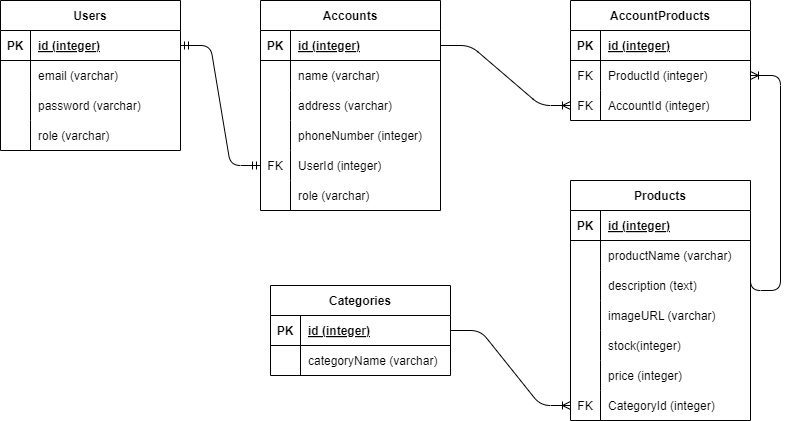

The diagram above was exported from draw.io. Its source (the exported page's mxGraphModel, read from the mxfile embedded in the PNG):
<mxGraphModel dx="952" dy="343" grid="1" gridSize="10" guides="1" tooltips="1" connect="1" arrows="1" fold="1" page="1" pageScale="1" pageWidth="850" pageHeight="1100" math="0" shadow="0">
  <root>
    <mxCell id="0" />
    <mxCell id="1" parent="0" />
    <mxCell id="2" value="Users" style="shape=table;startSize=30;container=1;collapsible=1;childLayout=tableLayout;fixedRows=1;rowLines=0;fontStyle=1;align=center;resizeLast=1;" parent="1" vertex="1">
      <mxGeometry x="50" y="145" width="180" height="150" as="geometry" />
    </mxCell>
    <mxCell id="3" value="" style="shape=tableRow;horizontal=0;startSize=0;swimlaneHead=0;swimlaneBody=0;fillColor=none;collapsible=0;dropTarget=0;points=[[0,0.5],[1,0.5]];portConstraint=eastwest;top=0;left=0;right=0;bottom=1;" parent="2" vertex="1">
      <mxGeometry y="30" width="180" height="30" as="geometry" />
    </mxCell>
    <mxCell id="4" value="PK" style="shape=partialRectangle;connectable=0;fillColor=none;top=0;left=0;bottom=0;right=0;fontStyle=1;overflow=hidden;" parent="3" vertex="1">
      <mxGeometry width="30" height="30" as="geometry">
        <mxRectangle width="30" height="30" as="alternateBounds" />
      </mxGeometry>
    </mxCell>
    <mxCell id="5" value="id (integer)" style="shape=partialRectangle;connectable=0;fillColor=none;top=0;left=0;bottom=0;right=0;align=left;spacingLeft=6;fontStyle=5;overflow=hidden;" parent="3" vertex="1">
      <mxGeometry x="30" width="150" height="30" as="geometry">
        <mxRectangle width="150" height="30" as="alternateBounds" />
      </mxGeometry>
    </mxCell>
    <mxCell id="250" value="" style="shape=tableRow;horizontal=0;startSize=0;swimlaneHead=0;swimlaneBody=0;fillColor=none;collapsible=0;dropTarget=0;points=[[0,0.5],[1,0.5]];portConstraint=eastwest;top=0;left=0;right=0;bottom=0;" vertex="1" parent="2">
      <mxGeometry y="60" width="180" height="30" as="geometry" />
    </mxCell>
    <mxCell id="251" value="" style="shape=partialRectangle;connectable=0;fillColor=none;top=0;left=0;bottom=0;right=0;editable=1;overflow=hidden;" vertex="1" parent="250">
      <mxGeometry width="30" height="30" as="geometry">
        <mxRectangle width="30" height="30" as="alternateBounds" />
      </mxGeometry>
    </mxCell>
    <mxCell id="252" value="email (varchar)" style="shape=partialRectangle;connectable=0;fillColor=none;top=0;left=0;bottom=0;right=0;align=left;spacingLeft=6;overflow=hidden;" vertex="1" parent="250">
      <mxGeometry x="30" width="150" height="30" as="geometry">
        <mxRectangle width="150" height="30" as="alternateBounds" />
      </mxGeometry>
    </mxCell>
    <mxCell id="9" value="" style="shape=tableRow;horizontal=0;startSize=0;swimlaneHead=0;swimlaneBody=0;fillColor=none;collapsible=0;dropTarget=0;points=[[0,0.5],[1,0.5]];portConstraint=eastwest;top=0;left=0;right=0;bottom=0;" parent="2" vertex="1">
      <mxGeometry y="90" width="180" height="30" as="geometry" />
    </mxCell>
    <mxCell id="10" value="" style="shape=partialRectangle;connectable=0;fillColor=none;top=0;left=0;bottom=0;right=0;editable=1;overflow=hidden;" parent="9" vertex="1">
      <mxGeometry width="30" height="30" as="geometry">
        <mxRectangle width="30" height="30" as="alternateBounds" />
      </mxGeometry>
    </mxCell>
    <mxCell id="11" value="password (varchar)" style="shape=partialRectangle;connectable=0;fillColor=none;top=0;left=0;bottom=0;right=0;align=left;spacingLeft=6;overflow=hidden;" parent="9" vertex="1">
      <mxGeometry x="30" width="150" height="30" as="geometry">
        <mxRectangle width="150" height="30" as="alternateBounds" />
      </mxGeometry>
    </mxCell>
    <mxCell id="12" value="" style="shape=tableRow;horizontal=0;startSize=0;swimlaneHead=0;swimlaneBody=0;fillColor=none;collapsible=0;dropTarget=0;points=[[0,0.5],[1,0.5]];portConstraint=eastwest;top=0;left=0;right=0;bottom=0;" parent="2" vertex="1">
      <mxGeometry y="120" width="180" height="30" as="geometry" />
    </mxCell>
    <mxCell id="13" value="" style="shape=partialRectangle;connectable=0;fillColor=none;top=0;left=0;bottom=0;right=0;editable=1;overflow=hidden;" parent="12" vertex="1">
      <mxGeometry width="30" height="30" as="geometry">
        <mxRectangle width="30" height="30" as="alternateBounds" />
      </mxGeometry>
    </mxCell>
    <mxCell id="14" value="role (varchar)" style="shape=partialRectangle;connectable=0;fillColor=none;top=0;left=0;bottom=0;right=0;align=left;spacingLeft=6;overflow=hidden;" parent="12" vertex="1">
      <mxGeometry x="30" width="150" height="30" as="geometry">
        <mxRectangle width="150" height="30" as="alternateBounds" />
      </mxGeometry>
    </mxCell>
    <mxCell id="15" value="Accounts" style="shape=table;startSize=30;container=1;collapsible=1;childLayout=tableLayout;fixedRows=1;rowLines=0;fontStyle=1;align=center;resizeLast=1;" parent="1" vertex="1">
      <mxGeometry x="310" y="145" width="180" height="210" as="geometry" />
    </mxCell>
    <mxCell id="16" value="" style="shape=tableRow;horizontal=0;startSize=0;swimlaneHead=0;swimlaneBody=0;fillColor=none;collapsible=0;dropTarget=0;points=[[0,0.5],[1,0.5]];portConstraint=eastwest;top=0;left=0;right=0;bottom=1;" parent="15" vertex="1">
      <mxGeometry y="30" width="180" height="30" as="geometry" />
    </mxCell>
    <mxCell id="17" value="PK" style="shape=partialRectangle;connectable=0;fillColor=none;top=0;left=0;bottom=0;right=0;fontStyle=1;overflow=hidden;" parent="16" vertex="1">
      <mxGeometry width="30" height="30" as="geometry">
        <mxRectangle width="30" height="30" as="alternateBounds" />
      </mxGeometry>
    </mxCell>
    <mxCell id="18" value="id (integer)" style="shape=partialRectangle;connectable=0;fillColor=none;top=0;left=0;bottom=0;right=0;align=left;spacingLeft=6;fontStyle=5;overflow=hidden;" parent="16" vertex="1">
      <mxGeometry x="30" width="150" height="30" as="geometry">
        <mxRectangle width="150" height="30" as="alternateBounds" />
      </mxGeometry>
    </mxCell>
    <mxCell id="19" value="" style="shape=tableRow;horizontal=0;startSize=0;swimlaneHead=0;swimlaneBody=0;fillColor=none;collapsible=0;dropTarget=0;points=[[0,0.5],[1,0.5]];portConstraint=eastwest;top=0;left=0;right=0;bottom=0;" parent="15" vertex="1">
      <mxGeometry y="60" width="180" height="30" as="geometry" />
    </mxCell>
    <mxCell id="20" value="" style="shape=partialRectangle;connectable=0;fillColor=none;top=0;left=0;bottom=0;right=0;editable=1;overflow=hidden;" parent="19" vertex="1">
      <mxGeometry width="30" height="30" as="geometry">
        <mxRectangle width="30" height="30" as="alternateBounds" />
      </mxGeometry>
    </mxCell>
    <mxCell id="21" value="name (varchar)" style="shape=partialRectangle;connectable=0;fillColor=none;top=0;left=0;bottom=0;right=0;align=left;spacingLeft=6;overflow=hidden;" parent="19" vertex="1">
      <mxGeometry x="30" width="150" height="30" as="geometry">
        <mxRectangle width="150" height="30" as="alternateBounds" />
      </mxGeometry>
    </mxCell>
    <mxCell id="25" value="" style="shape=tableRow;horizontal=0;startSize=0;swimlaneHead=0;swimlaneBody=0;fillColor=none;collapsible=0;dropTarget=0;points=[[0,0.5],[1,0.5]];portConstraint=eastwest;top=0;left=0;right=0;bottom=0;" parent="15" vertex="1">
      <mxGeometry y="90" width="180" height="30" as="geometry" />
    </mxCell>
    <mxCell id="26" value="" style="shape=partialRectangle;connectable=0;fillColor=none;top=0;left=0;bottom=0;right=0;editable=1;overflow=hidden;" parent="25" vertex="1">
      <mxGeometry width="30" height="30" as="geometry">
        <mxRectangle width="30" height="30" as="alternateBounds" />
      </mxGeometry>
    </mxCell>
    <mxCell id="27" value="address (varchar)" style="shape=partialRectangle;connectable=0;fillColor=none;top=0;left=0;bottom=0;right=0;align=left;spacingLeft=6;overflow=hidden;" parent="25" vertex="1">
      <mxGeometry x="30" width="150" height="30" as="geometry">
        <mxRectangle width="150" height="30" as="alternateBounds" />
      </mxGeometry>
    </mxCell>
    <mxCell id="253" value="" style="shape=tableRow;horizontal=0;startSize=0;swimlaneHead=0;swimlaneBody=0;fillColor=none;collapsible=0;dropTarget=0;points=[[0,0.5],[1,0.5]];portConstraint=eastwest;top=0;left=0;right=0;bottom=0;" vertex="1" parent="15">
      <mxGeometry y="120" width="180" height="30" as="geometry" />
    </mxCell>
    <mxCell id="254" value="" style="shape=partialRectangle;connectable=0;fillColor=none;top=0;left=0;bottom=0;right=0;editable=1;overflow=hidden;" vertex="1" parent="253">
      <mxGeometry width="30" height="30" as="geometry">
        <mxRectangle width="30" height="30" as="alternateBounds" />
      </mxGeometry>
    </mxCell>
    <mxCell id="255" value="phoneNumber (integer)" style="shape=partialRectangle;connectable=0;fillColor=none;top=0;left=0;bottom=0;right=0;align=left;spacingLeft=6;overflow=hidden;" vertex="1" parent="253">
      <mxGeometry x="30" width="150" height="30" as="geometry">
        <mxRectangle width="150" height="30" as="alternateBounds" />
      </mxGeometry>
    </mxCell>
    <mxCell id="256" value="" style="shape=tableRow;horizontal=0;startSize=0;swimlaneHead=0;swimlaneBody=0;fillColor=none;collapsible=0;dropTarget=0;points=[[0,0.5],[1,0.5]];portConstraint=eastwest;top=0;left=0;right=0;bottom=0;" vertex="1" parent="15">
      <mxGeometry y="150" width="180" height="30" as="geometry" />
    </mxCell>
    <mxCell id="257" value="FK" style="shape=partialRectangle;connectable=0;fillColor=none;top=0;left=0;bottom=0;right=0;editable=1;overflow=hidden;" vertex="1" parent="256">
      <mxGeometry width="30" height="30" as="geometry">
        <mxRectangle width="30" height="30" as="alternateBounds" />
      </mxGeometry>
    </mxCell>
    <mxCell id="258" value="UserId (integer)" style="shape=partialRectangle;connectable=0;fillColor=none;top=0;left=0;bottom=0;right=0;align=left;spacingLeft=6;overflow=hidden;" vertex="1" parent="256">
      <mxGeometry x="30" width="150" height="30" as="geometry">
        <mxRectangle width="150" height="30" as="alternateBounds" />
      </mxGeometry>
    </mxCell>
    <mxCell id="259" value="" style="shape=tableRow;horizontal=0;startSize=0;swimlaneHead=0;swimlaneBody=0;fillColor=none;collapsible=0;dropTarget=0;points=[[0,0.5],[1,0.5]];portConstraint=eastwest;top=0;left=0;right=0;bottom=0;" vertex="1" parent="15">
      <mxGeometry y="180" width="180" height="30" as="geometry" />
    </mxCell>
    <mxCell id="260" value="" style="shape=partialRectangle;connectable=0;fillColor=none;top=0;left=0;bottom=0;right=0;editable=1;overflow=hidden;" vertex="1" parent="259">
      <mxGeometry width="30" height="30" as="geometry">
        <mxRectangle width="30" height="30" as="alternateBounds" />
      </mxGeometry>
    </mxCell>
    <mxCell id="261" value="role (varchar)" style="shape=partialRectangle;connectable=0;fillColor=none;top=0;left=0;bottom=0;right=0;align=left;spacingLeft=6;overflow=hidden;" vertex="1" parent="259">
      <mxGeometry x="30" width="150" height="30" as="geometry">
        <mxRectangle width="150" height="30" as="alternateBounds" />
      </mxGeometry>
    </mxCell>
    <mxCell id="70" value="Categories" style="shape=table;startSize=30;container=1;collapsible=1;childLayout=tableLayout;fixedRows=1;rowLines=0;fontStyle=1;align=center;resizeLast=1;" parent="1" vertex="1">
      <mxGeometry x="320" y="430" width="180.00000000000023" height="90" as="geometry" />
    </mxCell>
    <mxCell id="71" value="" style="shape=tableRow;horizontal=0;startSize=0;swimlaneHead=0;swimlaneBody=0;fillColor=none;collapsible=0;dropTarget=0;points=[[0,0.5],[1,0.5]];portConstraint=eastwest;top=0;left=0;right=0;bottom=1;" parent="70" vertex="1">
      <mxGeometry y="30" width="180.00000000000023" height="30" as="geometry" />
    </mxCell>
    <mxCell id="72" value="PK" style="shape=partialRectangle;connectable=0;fillColor=none;top=0;left=0;bottom=0;right=0;fontStyle=1;overflow=hidden;" parent="71" vertex="1">
      <mxGeometry width="30" height="30" as="geometry">
        <mxRectangle width="30" height="30" as="alternateBounds" />
      </mxGeometry>
    </mxCell>
    <mxCell id="73" value="id (integer)" style="shape=partialRectangle;connectable=0;fillColor=none;top=0;left=0;bottom=0;right=0;align=left;spacingLeft=6;fontStyle=5;overflow=hidden;" parent="71" vertex="1">
      <mxGeometry x="30" width="150.00000000000023" height="30" as="geometry">
        <mxRectangle width="150.00000000000023" height="30" as="alternateBounds" />
      </mxGeometry>
    </mxCell>
    <mxCell id="74" value="" style="shape=tableRow;horizontal=0;startSize=0;swimlaneHead=0;swimlaneBody=0;fillColor=none;collapsible=0;dropTarget=0;points=[[0,0.5],[1,0.5]];portConstraint=eastwest;top=0;left=0;right=0;bottom=0;" parent="70" vertex="1">
      <mxGeometry y="60" width="180.00000000000023" height="30" as="geometry" />
    </mxCell>
    <mxCell id="75" value="" style="shape=partialRectangle;connectable=0;fillColor=none;top=0;left=0;bottom=0;right=0;editable=1;overflow=hidden;" parent="74" vertex="1">
      <mxGeometry width="30" height="30" as="geometry">
        <mxRectangle width="30" height="30" as="alternateBounds" />
      </mxGeometry>
    </mxCell>
    <mxCell id="76" value="categoryName (varchar)" style="shape=partialRectangle;connectable=0;fillColor=none;top=0;left=0;bottom=0;right=0;align=left;spacingLeft=6;overflow=hidden;" parent="74" vertex="1">
      <mxGeometry x="30" width="150.00000000000023" height="30" as="geometry">
        <mxRectangle width="150.00000000000023" height="30" as="alternateBounds" />
      </mxGeometry>
    </mxCell>
    <mxCell id="167" value="AccountProducts" style="shape=table;startSize=30;container=1;collapsible=1;childLayout=tableLayout;fixedRows=1;rowLines=0;fontStyle=1;align=center;resizeLast=1;" parent="1" vertex="1">
      <mxGeometry x="620" y="145" width="180" height="120" as="geometry" />
    </mxCell>
    <mxCell id="168" value="" style="shape=tableRow;horizontal=0;startSize=0;swimlaneHead=0;swimlaneBody=0;fillColor=none;collapsible=0;dropTarget=0;points=[[0,0.5],[1,0.5]];portConstraint=eastwest;top=0;left=0;right=0;bottom=1;" parent="167" vertex="1">
      <mxGeometry y="30" width="180" height="30" as="geometry" />
    </mxCell>
    <mxCell id="169" value="PK" style="shape=partialRectangle;connectable=0;fillColor=none;top=0;left=0;bottom=0;right=0;fontStyle=1;overflow=hidden;" parent="168" vertex="1">
      <mxGeometry width="30" height="30" as="geometry">
        <mxRectangle width="30" height="30" as="alternateBounds" />
      </mxGeometry>
    </mxCell>
    <mxCell id="170" value="id (integer)" style="shape=partialRectangle;connectable=0;fillColor=none;top=0;left=0;bottom=0;right=0;align=left;spacingLeft=6;fontStyle=5;overflow=hidden;" parent="168" vertex="1">
      <mxGeometry x="30" width="150" height="30" as="geometry">
        <mxRectangle width="150" height="30" as="alternateBounds" />
      </mxGeometry>
    </mxCell>
    <mxCell id="174" value="" style="shape=tableRow;horizontal=0;startSize=0;swimlaneHead=0;swimlaneBody=0;fillColor=none;collapsible=0;dropTarget=0;points=[[0,0.5],[1,0.5]];portConstraint=eastwest;top=0;left=0;right=0;bottom=0;" parent="167" vertex="1">
      <mxGeometry y="60" width="180" height="30" as="geometry" />
    </mxCell>
    <mxCell id="175" value="FK" style="shape=partialRectangle;connectable=0;fillColor=none;top=0;left=0;bottom=0;right=0;editable=1;overflow=hidden;" parent="174" vertex="1">
      <mxGeometry width="30" height="30" as="geometry">
        <mxRectangle width="30" height="30" as="alternateBounds" />
      </mxGeometry>
    </mxCell>
    <mxCell id="176" value="ProductId (integer)" style="shape=partialRectangle;connectable=0;fillColor=none;top=0;left=0;bottom=0;right=0;align=left;spacingLeft=6;overflow=hidden;" parent="174" vertex="1">
      <mxGeometry x="30" width="150" height="30" as="geometry">
        <mxRectangle width="150" height="30" as="alternateBounds" />
      </mxGeometry>
    </mxCell>
    <mxCell id="177" value="" style="shape=tableRow;horizontal=0;startSize=0;swimlaneHead=0;swimlaneBody=0;fillColor=none;collapsible=0;dropTarget=0;points=[[0,0.5],[1,0.5]];portConstraint=eastwest;top=0;left=0;right=0;bottom=0;" parent="167" vertex="1">
      <mxGeometry y="90" width="180" height="30" as="geometry" />
    </mxCell>
    <mxCell id="178" value="FK" style="shape=partialRectangle;connectable=0;fillColor=none;top=0;left=0;bottom=0;right=0;editable=1;overflow=hidden;" parent="177" vertex="1">
      <mxGeometry width="30" height="30" as="geometry">
        <mxRectangle width="30" height="30" as="alternateBounds" />
      </mxGeometry>
    </mxCell>
    <mxCell id="179" value="AccountId (integer)" style="shape=partialRectangle;connectable=0;fillColor=none;top=0;left=0;bottom=0;right=0;align=left;spacingLeft=6;overflow=hidden;" parent="177" vertex="1">
      <mxGeometry x="30" width="150" height="30" as="geometry">
        <mxRectangle width="150" height="30" as="alternateBounds" />
      </mxGeometry>
    </mxCell>
    <mxCell id="191" value="Products" style="shape=table;startSize=30;container=1;collapsible=1;childLayout=tableLayout;fixedRows=1;rowLines=0;fontStyle=1;align=center;resizeLast=1;" parent="1" vertex="1">
      <mxGeometry x="620" y="325" width="180" height="240" as="geometry" />
    </mxCell>
    <mxCell id="192" value="" style="shape=tableRow;horizontal=0;startSize=0;swimlaneHead=0;swimlaneBody=0;fillColor=none;collapsible=0;dropTarget=0;points=[[0,0.5],[1,0.5]];portConstraint=eastwest;top=0;left=0;right=0;bottom=1;" parent="191" vertex="1">
      <mxGeometry y="30" width="180" height="30" as="geometry" />
    </mxCell>
    <mxCell id="193" value="PK" style="shape=partialRectangle;connectable=0;fillColor=none;top=0;left=0;bottom=0;right=0;fontStyle=1;overflow=hidden;" parent="192" vertex="1">
      <mxGeometry width="30" height="30" as="geometry">
        <mxRectangle width="30" height="30" as="alternateBounds" />
      </mxGeometry>
    </mxCell>
    <mxCell id="194" value="id (integer)" style="shape=partialRectangle;connectable=0;fillColor=none;top=0;left=0;bottom=0;right=0;align=left;spacingLeft=6;fontStyle=5;overflow=hidden;" parent="192" vertex="1">
      <mxGeometry x="30" width="150" height="30" as="geometry">
        <mxRectangle width="150" height="30" as="alternateBounds" />
      </mxGeometry>
    </mxCell>
    <mxCell id="195" value="" style="shape=tableRow;horizontal=0;startSize=0;swimlaneHead=0;swimlaneBody=0;fillColor=none;collapsible=0;dropTarget=0;points=[[0,0.5],[1,0.5]];portConstraint=eastwest;top=0;left=0;right=0;bottom=0;" parent="191" vertex="1">
      <mxGeometry y="60" width="180" height="30" as="geometry" />
    </mxCell>
    <mxCell id="196" value="" style="shape=partialRectangle;connectable=0;fillColor=none;top=0;left=0;bottom=0;right=0;editable=1;overflow=hidden;" parent="195" vertex="1">
      <mxGeometry width="30" height="30" as="geometry">
        <mxRectangle width="30" height="30" as="alternateBounds" />
      </mxGeometry>
    </mxCell>
    <mxCell id="197" value="productName (varchar)" style="shape=partialRectangle;connectable=0;fillColor=none;top=0;left=0;bottom=0;right=0;align=left;spacingLeft=6;overflow=hidden;" parent="195" vertex="1">
      <mxGeometry x="30" width="150" height="30" as="geometry">
        <mxRectangle width="150" height="30" as="alternateBounds" />
      </mxGeometry>
    </mxCell>
    <mxCell id="198" value="" style="shape=tableRow;horizontal=0;startSize=0;swimlaneHead=0;swimlaneBody=0;fillColor=none;collapsible=0;dropTarget=0;points=[[0,0.5],[1,0.5]];portConstraint=eastwest;top=0;left=0;right=0;bottom=0;" parent="191" vertex="1">
      <mxGeometry y="90" width="180" height="30" as="geometry" />
    </mxCell>
    <mxCell id="199" value="" style="shape=partialRectangle;connectable=0;fillColor=none;top=0;left=0;bottom=0;right=0;editable=1;overflow=hidden;" parent="198" vertex="1">
      <mxGeometry width="30" height="30" as="geometry">
        <mxRectangle width="30" height="30" as="alternateBounds" />
      </mxGeometry>
    </mxCell>
    <mxCell id="200" value="description (text)" style="shape=partialRectangle;connectable=0;fillColor=none;top=0;left=0;bottom=0;right=0;align=left;spacingLeft=6;overflow=hidden;" parent="198" vertex="1">
      <mxGeometry x="30" width="150" height="30" as="geometry">
        <mxRectangle width="150" height="30" as="alternateBounds" />
      </mxGeometry>
    </mxCell>
    <mxCell id="201" value="" style="shape=tableRow;horizontal=0;startSize=0;swimlaneHead=0;swimlaneBody=0;fillColor=none;collapsible=0;dropTarget=0;points=[[0,0.5],[1,0.5]];portConstraint=eastwest;top=0;left=0;right=0;bottom=0;" parent="191" vertex="1">
      <mxGeometry y="120" width="180" height="30" as="geometry" />
    </mxCell>
    <mxCell id="202" value="" style="shape=partialRectangle;connectable=0;fillColor=none;top=0;left=0;bottom=0;right=0;editable=1;overflow=hidden;" parent="201" vertex="1">
      <mxGeometry width="30" height="30" as="geometry">
        <mxRectangle width="30" height="30" as="alternateBounds" />
      </mxGeometry>
    </mxCell>
    <mxCell id="203" value="imageURL (varchar)" style="shape=partialRectangle;connectable=0;fillColor=none;top=0;left=0;bottom=0;right=0;align=left;spacingLeft=6;overflow=hidden;" parent="201" vertex="1">
      <mxGeometry x="30" width="150" height="30" as="geometry">
        <mxRectangle width="150" height="30" as="alternateBounds" />
      </mxGeometry>
    </mxCell>
    <mxCell id="265" value="" style="shape=tableRow;horizontal=0;startSize=0;swimlaneHead=0;swimlaneBody=0;fillColor=none;collapsible=0;dropTarget=0;points=[[0,0.5],[1,0.5]];portConstraint=eastwest;top=0;left=0;right=0;bottom=0;" vertex="1" parent="191">
      <mxGeometry y="150" width="180" height="30" as="geometry" />
    </mxCell>
    <mxCell id="266" value="" style="shape=partialRectangle;connectable=0;fillColor=none;top=0;left=0;bottom=0;right=0;editable=1;overflow=hidden;" vertex="1" parent="265">
      <mxGeometry width="30" height="30" as="geometry">
        <mxRectangle width="30" height="30" as="alternateBounds" />
      </mxGeometry>
    </mxCell>
    <mxCell id="267" value="stock(integer)" style="shape=partialRectangle;connectable=0;fillColor=none;top=0;left=0;bottom=0;right=0;align=left;spacingLeft=6;overflow=hidden;" vertex="1" parent="265">
      <mxGeometry x="30" width="150" height="30" as="geometry">
        <mxRectangle width="150" height="30" as="alternateBounds" />
      </mxGeometry>
    </mxCell>
    <mxCell id="268" value="" style="shape=tableRow;horizontal=0;startSize=0;swimlaneHead=0;swimlaneBody=0;fillColor=none;collapsible=0;dropTarget=0;points=[[0,0.5],[1,0.5]];portConstraint=eastwest;top=0;left=0;right=0;bottom=0;" vertex="1" parent="191">
      <mxGeometry y="180" width="180" height="30" as="geometry" />
    </mxCell>
    <mxCell id="269" value="" style="shape=partialRectangle;connectable=0;fillColor=none;top=0;left=0;bottom=0;right=0;editable=1;overflow=hidden;" vertex="1" parent="268">
      <mxGeometry width="30" height="30" as="geometry">
        <mxRectangle width="30" height="30" as="alternateBounds" />
      </mxGeometry>
    </mxCell>
    <mxCell id="270" value="price (integer)" style="shape=partialRectangle;connectable=0;fillColor=none;top=0;left=0;bottom=0;right=0;align=left;spacingLeft=6;overflow=hidden;" vertex="1" parent="268">
      <mxGeometry x="30" width="150" height="30" as="geometry">
        <mxRectangle width="150" height="30" as="alternateBounds" />
      </mxGeometry>
    </mxCell>
    <mxCell id="207" value="" style="shape=tableRow;horizontal=0;startSize=0;swimlaneHead=0;swimlaneBody=0;fillColor=none;collapsible=0;dropTarget=0;points=[[0,0.5],[1,0.5]];portConstraint=eastwest;top=0;left=0;right=0;bottom=0;" parent="191" vertex="1">
      <mxGeometry y="210" width="180" height="30" as="geometry" />
    </mxCell>
    <mxCell id="208" value="FK" style="shape=partialRectangle;connectable=0;fillColor=none;top=0;left=0;bottom=0;right=0;editable=1;overflow=hidden;" parent="207" vertex="1">
      <mxGeometry width="30" height="30" as="geometry">
        <mxRectangle width="30" height="30" as="alternateBounds" />
      </mxGeometry>
    </mxCell>
    <mxCell id="209" value="CategoryId (integer)" style="shape=partialRectangle;connectable=0;fillColor=none;top=0;left=0;bottom=0;right=0;align=left;spacingLeft=6;overflow=hidden;" parent="207" vertex="1">
      <mxGeometry x="30" width="150" height="30" as="geometry">
        <mxRectangle width="150" height="30" as="alternateBounds" />
      </mxGeometry>
    </mxCell>
    <mxCell id="237" value="" style="edgeStyle=orthogonalEdgeStyle;fontSize=12;html=1;endArrow=ERoneToMany;entryX=1;entryY=0.5;entryDx=0;entryDy=0;exitX=1;exitY=0.5;exitDx=0;exitDy=0;" parent="1" source="192" target="174" edge="1">
      <mxGeometry width="100" height="100" relative="1" as="geometry">
        <mxPoint x="820" y="455" as="sourcePoint" />
        <mxPoint x="540" y="410" as="targetPoint" />
        <Array as="points">
          <mxPoint x="800" y="435" />
          <mxPoint x="830" y="435" />
          <mxPoint x="830" y="220" />
        </Array>
      </mxGeometry>
    </mxCell>
    <mxCell id="238" value="" style="edgeStyle=entityRelationEdgeStyle;fontSize=12;html=1;endArrow=ERoneToMany;exitX=1;exitY=0.5;exitDx=0;exitDy=0;entryX=0;entryY=0.5;entryDx=0;entryDy=0;" parent="1" source="71" target="207" edge="1">
      <mxGeometry width="100" height="100" relative="1" as="geometry">
        <mxPoint x="440" y="510" as="sourcePoint" />
        <mxPoint x="540" y="410" as="targetPoint" />
      </mxGeometry>
    </mxCell>
    <mxCell id="248" value="" style="edgeStyle=entityRelationEdgeStyle;fontSize=12;html=1;endArrow=ERmandOne;startArrow=ERmandOne;exitX=1;exitY=0.5;exitDx=0;exitDy=0;entryX=0;entryY=0.5;entryDx=0;entryDy=0;" parent="1" source="3" target="256" edge="1">
      <mxGeometry width="100" height="100" relative="1" as="geometry">
        <mxPoint x="160" y="420" as="sourcePoint" />
        <mxPoint x="300" y="410" as="targetPoint" />
      </mxGeometry>
    </mxCell>
    <mxCell id="249" value="" style="edgeStyle=entityRelationEdgeStyle;fontSize=12;html=1;endArrow=ERoneToMany;entryX=0;entryY=0.5;entryDx=0;entryDy=0;exitX=1;exitY=0.5;exitDx=0;exitDy=0;" parent="1" source="16" target="177" edge="1">
      <mxGeometry width="100" height="100" relative="1" as="geometry">
        <mxPoint x="540" y="220" as="sourcePoint" />
        <mxPoint x="600" y="260" as="targetPoint" />
      </mxGeometry>
    </mxCell>
  </root>
</mxGraphModel>